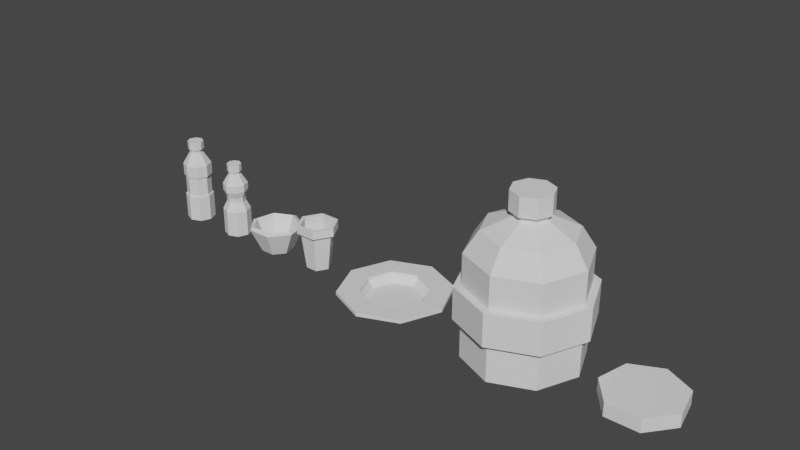 # Source: ocean_cleanup_assets.blend  (saved by Blender 3.5.10; exported with 4.5.12 LTS)
import bpy
from mathutils import Matrix  # noqa: F401  (used for matrix-valued properties, if any)

bpy.ops.wm.read_factory_settings(use_empty=True)
scene = bpy.context.scene
scene.name = 'Scene'

# ---- collections
col_collection = bpy.data.collections.new('Collection'); scene.collection.children.link(col_collection)

# ---- world
world_world = bpy.data.worlds.new('World'); scene.world = world_world
world_world.use_nodes = True; world_world.node_tree.nodes.clear()
_N = world_world.node_tree.nodes; _L = world_world.node_tree.links
n0 = _N.new('ShaderNodeOutputWorld'); n0.name = 'World Output'; n0.location = (300, 300)
n1 = _N.new('ShaderNodeBackground'); n1.name = 'Background'; n1.location = (10, 300)
n1.inputs[0].default_value = (0.05088, 0.05088, 0.05088, 1.0)
_L.new(n1.outputs[0], n0.inputs[0])
n0.is_active_output = True
world_world.color = (0.05088, 0.05088, 0.05088)
world_world.use_sun_shadow = False
world_world.sun_shadow_jitter_overblur = 0.0

# ---- meshes
me_circle = bpy.data.meshes.new('Circle')
me_circle.from_pydata([(1.007e-07, 1.26, -3.17), (-0.8911, 0.8911, -3.17), (-1.26, -8.662e-09, -3.17), (-0.8911, -0.8911, -3.17), (1.007e-07, -1.26, -3.17), (0.8911, -0.8911, -3.17), (1.26, -8.662e-09, -3.17), (0.8911, 0.8911, -3.17), (1.007e-07, 1.26, -0.8154), (-0.8911, 0.8911, -0.8154), (-1.26, -8.662e-09, -0.8154), (-0.8911, -0.8911, -0.8154), (1.007e-07, -1.26, -0.8154), (0.8911, -0.8911, -0.8154), (1.26, -8.662e-09, -0.8154), (0.8911, 0.8911, -0.8154), (-4.349e-08, 1.26, 1.076), (-0.8911, 0.8911, 1.076), (-1.26, -8.662e-09, 1.076), (-0.8911, -0.8911, 1.076), (-4.349e-08, -1.26, 1.076), (0.8911, -0.8911, 1.076), (1.26, -8.662e-09, 1.076), (0.8911, 0.8911, 1.076), (-1.013e-07, 1.26, 2.165), (-0.8911, 0.8911, 2.165), (-1.26, -8.662e-09, 2.165), (-0.8911, -0.8911, 2.165), (-1.013e-07, -1.26, 2.165), (0.8911, -0.8911, 2.165), (1.26, -8.662e-09, 2.165), (0.8911, 0.8911, 2.165), (-2.7e-08, 0.5656, 3.295), (-0.4, 0.4, 3.295), (-0.5656, -1.051e-08, 3.295), (-0.4, -0.4, 3.295), (-2.7e-08, -0.5656, 3.295), (0.4, -0.4, 3.295), (0.5656, -1.051e-08, 3.295), (0.4, 0.4, 3.295), (-0.802, 0.802, -0.8154), (9.811e-08, 1.134, -0.8154), (-1.134, -8.662e-09, -0.8154), (-0.802, -0.802, -0.8154), (9.811e-08, -1.134, -0.8154), (0.802, -0.802, -0.8154), (1.134, -8.662e-09, -0.8154), (0.802, 0.802, -0.8154), (-0.802, 0.802, 1.076), (-4.09e-08, 1.134, 1.076), (-1.134, -8.662e-09, 1.076), (-0.802, -0.802, 1.076), (-4.09e-08, -1.134, 1.076), (0.802, -0.802, 1.076), (1.134, -8.662e-09, 1.076), (0.802, 0.802, 1.076), (-0.4, 0.4, 3.583), (-2.7e-08, 0.5656, 3.583), (-0.5656, -1.051e-08, 3.583), (-0.4, -0.4, 3.583), (-2.7e-08, -0.5656, 3.583), (0.4, -0.4, 3.583), (0.5656, -1.051e-08, 3.583), (0.4, 0.4, 3.583), (-0.4, 0.4, 4.318), (2.635e-07, 0.5656, 4.318), (-0.5656, -1.051e-08, 4.318), (-0.4, -0.4, 4.318), (2.635e-07, -0.5656, 4.318), (0.4, -0.4, 4.318), (0.5656, -1.051e-08, 4.318), (0.4, 0.4, 4.318), (-0.5004, 0.5004, 3.583), (-3.867e-08, 0.7077, 3.583), (-0.7077, -1.051e-08, 3.583), (-0.5004, -0.5004, 3.583), (-3.867e-08, -0.7077, 3.583), (0.5004, -0.5004, 3.583), (0.7077, -1.051e-08, 3.583), (0.5004, 0.5004, 3.583), (-0.5004, 0.5004, 4.318), (2.751e-07, 0.7077, 4.318), (-0.7077, -1.051e-08, 4.318), (-0.5004, -0.5004, 4.318), (2.751e-07, -0.7077, 4.318), (0.5004, -0.5004, 4.318), (0.7077, -1.051e-08, 4.318), (0.5004, 0.5004, 4.318)], [], [(1, 0, 7, 6, 5, 4, 3, 2), (17, 16, 49, 48), (0, 1, 9, 8), (7, 0, 8, 15), (5, 6, 14, 13), (3, 4, 12, 11), (1, 2, 10, 9), (6, 7, 15, 14), (4, 5, 13, 12), (2, 3, 11, 10), (23, 16, 24, 31), (9, 10, 42, 40), (16, 23, 55, 49), (8, 9, 40, 41), (23, 22, 54, 55), (15, 8, 41, 47), (22, 21, 53, 54), (14, 15, 47, 46), (31, 24, 32, 39), (21, 22, 30, 29), (19, 20, 28, 27), (17, 18, 26, 25), (22, 23, 31, 30), (20, 21, 29, 28), (18, 19, 27, 26), (16, 17, 25, 24), (37, 38, 62, 61), (29, 30, 38, 37), (27, 28, 36, 35), (25, 26, 34, 33), (30, 31, 39, 38), (28, 29, 37, 36), (26, 27, 35, 34), (24, 25, 33, 32), (43, 44, 52, 51), (40, 42, 50, 48), (46, 47, 55, 54), (44, 45, 53, 52), (42, 43, 51, 50), (41, 40, 48, 49), (47, 41, 49, 55), (45, 46, 54, 53), (10, 11, 43, 42), (18, 17, 48, 50), (11, 12, 44, 43), (19, 18, 50, 51), (12, 13, 45, 44), (20, 19, 51, 52), (13, 14, 46, 45), (21, 20, 52, 53), (60, 61, 77, 76), (35, 36, 60, 59), (33, 34, 58, 56), (38, 39, 63, 62), (36, 37, 61, 60), (34, 35, 59, 58), (32, 33, 56, 57), (39, 32, 57, 63), (64, 66, 67, 68, 69, 70, 71, 65), (67, 66, 82, 83), (59, 60, 76, 75), (66, 64, 80, 82), (58, 59, 75, 74), (64, 65, 81, 80), (56, 58, 74, 72), (65, 71, 87, 81), (72, 74, 82, 80), (78, 79, 87, 86), (76, 77, 85, 84), (74, 75, 83, 82), (73, 72, 80, 81), (79, 73, 81, 87), (77, 78, 86, 85), (75, 76, 84, 83), (68, 67, 83, 84), (61, 62, 78, 77), (69, 68, 84, 85), (62, 63, 79, 78), (70, 69, 85, 86), (63, 57, 73, 79), (71, 70, 86, 87), (57, 56, 72, 73)])
_uv = me_circle.uv_layers.new(name='UVMap')
_uv.uv.foreach_set('vector', [0.0, 0.0, 0.0, 0.0, 0.0, 0.0, 0.0, 0.0, 0.0, 0.0, 0.0, 0.0, 0.0, 0.0, 0.0, 0.0, 0.0, 0.0, 0.0, 0.0, 0.0, 0.0, 0.0, 0.0, 0.0, 0.0, 0.0, 0.0, 0.0, 0.0, 0.0, 0.0, 0.0, 0.0, 0.0, 0.0, 0.0, 0.0, 0.0, 0.0, 0.0, 0.0, 0.0, 0.0, 0.0, 0.0, 0.0, 0.0, 0.0, 0.0, 0.0, 0.0, 0.0, 0.0, 0.0, 0.0, 0.0, 0.0, 0.0, 0.0, 0.0, 0.0, 0.0, 0.0, 0.0, 0.0, 0.0, 0.0, 0.0, 0.0, 0.0, 0.0, 0.0, 0.0, 0.0, 0.0, 0.0, 0.0, 0.0, 0.0, 0.0, 0.0, 0.0, 0.0, 0.0, 0.0, 0.0, 0.0, 0.0, 0.0, 0.0, 0.0, 0.0, 0.0, 0.0, 0.0, 0.0, 0.0, 0.0, 0.0, 0.0, 0.0, 0.0, 0.0, 0.0, 0.0, 0.0, 0.0, 0.0, 0.0, 0.0, 0.0, 0.0, 0.0, 0.0, 0.0, 0.0, 0.0, 0.0, 0.0, 0.0, 0.0, 0.0, 0.0, 0.0, 0.0, 0.0, 0.0, 0.0, 0.0, 0.0, 0.0, 0.0, 0.0, 0.0, 0.0, 0.0, 0.0, 0.0, 0.0, 0.0, 0.0, 0.0, 0.0, 0.0, 0.0, 0.0, 0.0, 0.0, 0.0, 0.0, 0.0, 0.0, 0.0, 0.0, 0.0, 0.0, 0.0, 0.0, 0.0, 0.0, 0.0, 0.0, 0.0, 0.0, 0.0, 0.0, 0.0, 0.0, 0.0, 0.0, 0.0, 0.0, 0.0, 0.0, 0.0, 0.0, 0.0, 0.0, 0.0, 0.0, 0.0, 0.0, 0.0, 0.0, 0.0, 0.0, 0.0, 0.0, 0.0, 0.0, 0.0, 0.0, 0.0, 0.0, 0.0, 0.0, 0.0, 0.0, 0.0, 0.0, 0.0, 0.0, 0.0, 0.0, 0.0, 0.0, 0.0, 0.0, 0.0, 0.0, 0.0, 0.0, 0.0, 0.0, 0.0, 0.0, 0.0, 0.0, 0.0, 0.0, 0.0, 0.0, 0.0, 0.0, 0.0, 0.0, 0.0, 0.0, 0.0, 0.0, 0.0, 0.0, 0.0, 0.0, 0.0, 0.0, 0.0, 0.0, 0.0, 0.0, 0.0, 0.0, 0.0, 0.0, 0.0, 0.0, 0.0, 0.0, 0.0, 0.0, 0.0, 0.0, 0.0, 0.0, 0.0, 0.0, 0.0, 0.0, 0.0, 0.0, 0.0, 0.0, 0.0, 0.0, 0.0, 0.0, 0.0, 0.0, 0.0, 0.0, 0.0, 0.0, 0.0, 0.0, 0.0, 0.0, 0.0, 0.0, 0.0, 0.0, 0.0, 0.0, 0.0, 0.0, 0.0, 0.0, 0.0, 0.0, 0.0, 0.0, 0.0, 0.0, 0.0, 0.0, 0.0, 0.0, 0.0, 0.0, 0.0, 0.0, 0.0, 0.0, 0.0, 0.0, 0.0, 0.0, 0.0, 0.0, 0.0, 0.0, 0.0, 0.0, 0.0, 0.0, 0.0, 0.0, 0.0, 0.0, 0.0, 0.0, 0.0, 0.0, 0.0, 0.0, 0.0, 0.0, 0.0, 0.0, 0.0, 0.0, 0.0, 0.0, 0.0, 0.0, 0.0, 0.0, 0.0, 0.0, 0.0, 0.0, 0.0, 0.0, 0.0, 0.0, 0.0, 0.0, 0.0, 0.0, 0.0, 0.0, 0.0, 0.0, 0.0, 0.0, 0.0, 0.0, 0.0, 0.0, 0.0, 0.0, 0.0, 0.0, 0.0, 0.0, 0.0, 0.0, 0.0, 0.0, 0.0, 0.0, 0.0, 0.0, 0.0, 0.0, 0.0, 0.0, 0.0, 0.0, 0.0, 0.0, 0.0, 0.0, 0.0, 0.0, 0.0, 0.0, 0.0, 0.0, 0.0, 0.0, 0.0, 0.0, 0.0, 0.0, 0.0, 0.0, 0.0, 0.0, 0.0, 0.0, 0.0, 0.0, 0.0, 0.0, 0.0, 0.0, 0.0, 0.0, 0.0, 0.0, 0.0, 0.0, 0.0, 0.0, 0.0, 0.0, 0.0, 0.0, 0.0, 0.0, 0.0, 0.0, 0.0, 0.0, 0.0, 0.0, 0.0, 0.0, 0.0, 0.0, 0.0, 0.0, 0.0, 0.0, 0.0, 0.0, 0.0, 0.0, 0.0, 0.0, 0.0, 0.0, 0.0, 0.0, 0.0, 0.0, 0.0, 0.0, 0.0, 0.0, 0.0, 0.0, 0.0, 0.0, 0.0, 0.0, 0.0, 0.0, 0.0, 0.0, 0.0, 0.0, 0.0, 0.0, 0.0, 0.0, 0.0, 0.0, 0.0, 0.0, 0.0, 0.0, 0.0, 0.0, 0.0, 0.0, 0.0, 0.0, 0.0, 0.0, 0.0, 0.0, 0.0, 0.0, 0.0, 0.0, 0.0, 0.0, 0.0, 0.0, 0.0, 0.0, 0.0, 0.0, 0.0, 0.0, 0.0, 0.0, 0.0, 0.0, 0.0, 0.0, 0.0, 0.0, 0.0, 0.0, 0.0, 0.0, 0.0, 0.0, 0.0, 0.0, 0.0, 0.0, 0.0, 0.0, 0.0, 0.0, 0.0, 0.0, 0.0, 0.0, 0.0, 0.0, 0.0, 0.0, 0.0, 0.0, 0.0, 0.0, 0.0, 0.0, 0.0, 0.0, 0.0, 0.0, 0.0, 0.0, 0.0, 0.0, 0.0, 0.0, 0.0, 0.0, 0.0, 0.0, 0.0, 0.0, 0.0, 0.0, 0.0, 0.0, 0.0, 0.0, 0.0, 0.0, 0.0, 0.0, 0.0, 0.0, 0.0, 0.0, 0.0, 0.0, 0.0, 0.0, 0.0, 0.0, 0.0, 0.0, 0.0, 0.0, 0.0, 0.0, 0.0, 0.0, 0.0, 0.0, 0.0, 0.0, 0.0, 0.0, 0.0, 0.0, 0.0, 0.0, 0.0, 0.0, 0.0, 0.0, 0.0, 0.0, 0.0, 0.0, 0.0, 0.0, 0.0, 0.0, 0.0, 0.0, 0.0, 0.0, 0.0, 0.0, 0.0, 0.0, 0.0, 0.0, 0.0, 0.0, 0.0, 0.0, 0.0, 0.0, 0.0, 0.0, 0.0, 0.0, 0.0, 0.0, 0.0, 0.0, 0.0, 0.0, 0.0, 0.0, 0.0, 0.0, 0.0, 0.0, 0.0, 0.0, 0.0, 0.0, 0.0, 0.0, 0.0, 0.0, 0.0, 0.0, 0.0, 0.0, 0.0, 0.0, 0.0, 0.0, 0.0, 0.0, 0.0, 0.0, 0.0, 0.0, 0.0, 0.0, 0.0, 0.0, 0.0, 0.0, 0.0, 0.0, 0.0, 0.0, 0.0, 0.0, 0.0, 0.0, 0.0, 0.0, 0.0, 0.0, 0.0])
me_circle.update()
me_circle_001 = bpy.data.meshes.new('Circle.001')
me_circle_001.from_pydata([(2.483e-08, 1.0, -3.531), (-0.7071, 0.7071, -3.531), (-1.0, -6.323e-11, -3.531), (-0.7071, -0.7071, -3.531), (2.483e-08, -1.0, -3.531), (0.7071, -0.7071, -3.531), (1.0, -6.323e-11, -3.531), (0.7071, 0.7071, -3.531), (-0.7071, 0.7071, -0.3969), (2.483e-08, 1.0, -0.3969), (-1.0, -6.323e-11, -0.3969), (-0.7071, -0.7071, -0.3969), (2.483e-08, -1.0, -0.3969), (0.7071, -0.7071, -0.3969), (1.0, -6.323e-11, -0.3969), (0.7071, 0.7071, -0.3969), (-0.4828, 0.4828, 0.5954), (2.231e-08, 0.6827, 0.5954), (-0.6827, -2.984e-09, 0.5954), (-0.4828, -0.4828, 0.5954), (2.231e-08, -0.6827, 0.5954), (0.4828, -0.4828, 0.5954), (0.6827, -2.984e-09, 0.5954), (0.4828, 0.4828, 0.5954), (-0.4828, 0.4828, 1.186), (-2.867e-08, 0.6827, 1.186), (-0.6827, -2.984e-09, 1.186), (-0.4828, -0.4828, 1.186), (-2.867e-08, -0.6827, 1.186), (0.4828, -0.4828, 1.186), (0.6827, -2.984e-09, 1.186), (0.4828, 0.4828, 1.186), (-0.6348, 0.6348, 2.037), (-1.172e-08, 0.8977, 2.037), (-0.8977, -3.904e-09, 2.037), (-0.6348, -0.6348, 2.037), (-1.172e-08, -0.8977, 2.037), (0.6348, -0.6348, 2.037), (0.8977, -3.904e-09, 2.037), (0.6348, 0.6348, 2.037), (-0.6348, 0.6348, 2.879), (-1.172e-08, 0.8977, 2.879), (-0.8977, -3.904e-09, 2.879), (-0.6348, -0.6348, 2.879), (-1.172e-08, -0.8977, 2.879), (0.6348, -0.6348, 2.879), (0.8977, -3.904e-09, 2.879), (0.6348, 0.6348, 2.879), (-0.3079, 0.3079, 4.092), (-1.48e-07, 0.4354, 4.092), (-0.4354, -5.14e-09, 4.092), (-0.3079, -0.3079, 4.092), (-1.48e-07, -0.4354, 4.092), (0.3079, -0.3079, 4.092), (0.4354, -5.14e-09, 4.092), (0.3079, 0.3079, 4.092), (-0.3079, 0.3079, 4.437), (-1.626e-07, 0.4354, 4.437), (-0.4354, -5.14e-09, 4.437), (-0.3079, -0.3079, 4.437), (-1.626e-07, -0.4354, 4.437), (0.3079, -0.3079, 4.437), (0.4354, -5.14e-09, 4.437), (0.3079, 0.3079, 4.437), (-0.3079, 0.3079, 5.327), (-3.136e-07, 0.4354, 5.327), (-0.4354, -5.14e-09, 5.327), (-0.3079, -0.3079, 5.327), (-3.136e-07, -0.4354, 5.327), (0.3079, -0.3079, 5.327), (0.4354, -5.14e-09, 5.327), (0.3079, 0.3079, 5.327), (-0.3681, 0.3681, 4.437), (-1.574e-07, 0.5206, 4.437), (-0.5206, -5.14e-09, 4.437), (-0.3681, -0.3681, 4.437), (-1.574e-07, -0.5206, 4.437), (0.3681, -0.3681, 4.437), (0.5206, -5.14e-09, 4.437), (0.3681, 0.3681, 4.437), (-0.3681, 0.3681, 5.327), (-3.188e-07, 0.5206, 5.327), (-0.5206, -5.14e-09, 5.327), (-0.3681, -0.3681, 5.327), (-3.188e-07, -0.5206, 5.327), (0.3681, -0.3681, 5.327), (0.5206, -5.14e-09, 5.327), (0.3681, 0.3681, 5.327)], [], [(1, 0, 7, 6, 5, 4, 3, 2), (13, 14, 22, 21), (2, 3, 11, 10), (0, 1, 8, 9), (7, 0, 9, 15), (5, 6, 14, 13), (3, 4, 12, 11), (1, 2, 10, 8), (6, 7, 15, 14), (4, 5, 13, 12), (17, 16, 24, 25), (11, 12, 20, 19), (8, 10, 18, 16), (14, 15, 23, 22), (12, 13, 21, 20), (10, 11, 19, 18), (9, 8, 16, 17), (15, 9, 17, 23), (30, 31, 39, 38), (23, 17, 25, 31), (21, 22, 30, 29), (19, 20, 28, 27), (16, 18, 26, 24), (22, 23, 31, 30), (20, 21, 29, 28), (18, 19, 27, 26), (32, 34, 42, 40), (28, 29, 37, 36), (26, 27, 35, 34), (25, 24, 32, 33), (31, 25, 33, 39), (29, 30, 38, 37), (27, 28, 36, 35), (24, 26, 34, 32), (47, 41, 49, 55), (38, 39, 47, 46), (36, 37, 45, 44), (34, 35, 43, 42), (33, 32, 40, 41), (39, 33, 41, 47), (37, 38, 46, 45), (35, 36, 44, 43), (54, 55, 63, 62), (45, 46, 54, 53), (43, 44, 52, 51), (40, 42, 50, 48), (46, 47, 55, 54), (44, 45, 53, 52), (42, 43, 51, 50), (41, 40, 48, 49), (60, 61, 77, 76), (52, 53, 61, 60), (50, 51, 59, 58), (49, 48, 56, 57), (55, 49, 57, 63), (53, 54, 62, 61), (51, 52, 60, 59), (48, 50, 58, 56), (64, 66, 67, 68, 69, 70, 71, 65), (67, 66, 82, 83), (59, 60, 76, 75), (66, 64, 80, 82), (58, 59, 75, 74), (64, 65, 81, 80), (56, 58, 74, 72), (65, 71, 87, 81), (72, 74, 82, 80), (78, 79, 87, 86), (76, 77, 85, 84), (74, 75, 83, 82), (73, 72, 80, 81), (79, 73, 81, 87), (77, 78, 86, 85), (75, 76, 84, 83), (68, 67, 83, 84), (61, 62, 78, 77), (69, 68, 84, 85), (62, 63, 79, 78), (70, 69, 85, 86), (63, 57, 73, 79), (71, 70, 86, 87), (57, 56, 72, 73)])
_uv = me_circle_001.uv_layers.new(name='UVMap')
_uv.uv.foreach_set('vector', [0.0, 0.0, 0.0, 0.0, 0.0, 0.0, 0.0, 0.0, 0.0, 0.0, 0.0, 0.0, 0.0, 0.0, 0.0, 0.0, 0.0, 0.0, 0.0, 0.0, 0.0, 0.0, 0.0, 0.0, 0.0, 0.0, 0.0, 0.0, 0.0, 0.0, 0.0, 0.0, 0.0, 0.0, 0.0, 0.0, 0.0, 0.0, 0.0, 0.0, 0.0, 0.0, 0.0, 0.0, 0.0, 0.0, 0.0, 0.0, 0.0, 0.0, 0.0, 0.0, 0.0, 0.0, 0.0, 0.0, 0.0, 0.0, 0.0, 0.0, 0.0, 0.0, 0.0, 0.0, 0.0, 0.0, 0.0, 0.0, 0.0, 0.0, 0.0, 0.0, 0.0, 0.0, 0.0, 0.0, 0.0, 0.0, 0.0, 0.0, 0.0, 0.0, 0.0, 0.0, 0.0, 0.0, 0.0, 0.0, 0.0, 0.0, 0.0, 0.0, 0.0, 0.0, 0.0, 0.0, 0.0, 0.0, 0.0, 0.0, 0.0, 0.0, 0.0, 0.0, 0.0, 0.0, 0.0, 0.0, 0.0, 0.0, 0.0, 0.0, 0.0, 0.0, 0.0, 0.0, 0.0, 0.0, 0.0, 0.0, 0.0, 0.0, 0.0, 0.0, 0.0, 0.0, 0.0, 0.0, 0.0, 0.0, 0.0, 0.0, 0.0, 0.0, 0.0, 0.0, 0.0, 0.0, 0.0, 0.0, 0.0, 0.0, 0.0, 0.0, 0.0, 0.0, 0.0, 0.0, 0.0, 0.0, 0.0, 0.0, 0.0, 0.0, 0.0, 0.0, 0.0, 0.0, 0.0, 0.0, 0.0, 0.0, 0.0, 0.0, 0.0, 0.0, 0.0, 0.0, 0.0, 0.0, 0.0, 0.0, 0.0, 0.0, 0.0, 0.0, 0.0, 0.0, 0.0, 0.0, 0.0, 0.0, 0.0, 0.0, 0.0, 0.0, 0.0, 0.0, 0.0, 0.0, 0.0, 0.0, 0.0, 0.0, 0.0, 0.0, 0.0, 0.0, 0.0, 0.0, 0.0, 0.0, 0.0, 0.0, 0.0, 0.0, 0.0, 0.0, 0.0, 0.0, 0.0, 0.0, 0.0, 0.0, 0.0, 0.0, 0.0, 0.0, 0.0, 0.0, 0.0, 0.0, 0.0, 0.0, 0.0, 0.0, 0.0, 0.0, 0.0, 0.0, 0.0, 0.0, 0.0, 0.0, 0.0, 0.0, 0.0, 0.0, 0.0, 0.0, 0.0, 0.0, 0.0, 0.0, 0.0, 0.0, 0.0, 0.0, 0.0, 0.0, 0.0, 0.0, 0.0, 0.0, 0.0, 0.0, 0.0, 0.0, 0.0, 0.0, 0.0, 0.0, 0.0, 0.0, 0.0, 0.0, 0.0, 0.0, 0.0, 0.0, 0.0, 0.0, 0.0, 0.0, 0.0, 0.0, 0.0, 0.0, 0.0, 0.0, 0.0, 0.0, 0.0, 0.0, 0.0, 0.0, 0.0, 0.0, 0.0, 0.0, 0.0, 0.0, 0.0, 0.0, 0.0, 0.0, 0.0, 0.0, 0.0, 0.0, 0.0, 0.0, 0.0, 0.0, 0.0, 0.0, 0.0, 0.0, 0.0, 0.0, 0.0, 0.0, 0.0, 0.0, 0.0, 0.0, 0.0, 0.0, 0.0, 0.0, 0.0, 0.0, 0.0, 0.0, 0.0, 0.0, 0.0, 0.0, 0.0, 0.0, 0.0, 0.0, 0.0, 0.0, 0.0, 0.0, 0.0, 0.0, 0.0, 0.0, 0.0, 0.0, 0.0, 0.0, 0.0, 0.0, 0.0, 0.0, 0.0, 0.0, 0.0, 0.0, 0.0, 0.0, 0.0, 0.0, 0.0, 0.0, 0.0, 0.0, 0.0, 0.0, 0.0, 0.0, 0.0, 0.0, 0.0, 0.0, 0.0, 0.0, 0.0, 0.0, 0.0, 0.0, 0.0, 0.0, 0.0, 0.0, 0.0, 0.0, 0.0, 0.0, 0.0, 0.0, 0.0, 0.0, 0.0, 0.0, 0.0, 0.0, 0.0, 0.0, 0.0, 0.0, 0.0, 0.0, 0.0, 0.0, 0.0, 0.0, 0.0, 0.0, 0.0, 0.0, 0.0, 0.0, 0.0, 0.0, 0.0, 0.0, 0.0, 0.0, 0.0, 0.0, 0.0, 0.0, 0.0, 0.0, 0.0, 0.0, 0.0, 0.0, 0.0, 0.0, 0.0, 0.0, 0.0, 0.0, 0.0, 0.0, 0.0, 0.0, 0.0, 0.0, 0.0, 0.0, 0.0, 0.0, 0.0, 0.0, 0.0, 0.0, 0.0, 0.0, 0.0, 0.0, 0.0, 0.0, 0.0, 0.0, 0.0, 0.0, 0.0, 0.0, 0.0, 0.0, 0.0, 0.0, 0.0, 0.0, 0.0, 0.0, 0.0, 0.0, 0.0, 0.0, 0.0, 0.0, 0.0, 0.0, 0.0, 0.0, 0.0, 0.0, 0.0, 0.0, 0.0, 0.0, 0.0, 0.0, 0.0, 0.0, 0.0, 0.0, 0.0, 0.0, 0.0, 0.0, 0.0, 0.0, 0.0, 0.0, 0.0, 0.0, 0.0, 0.0, 0.0, 0.0, 0.0, 0.0, 0.0, 0.0, 0.0, 0.0, 0.0, 0.0, 0.0, 0.0, 0.0, 0.0, 0.0, 0.0, 0.0, 0.0, 0.0, 0.0, 0.0, 0.0, 0.0, 0.0, 0.0, 0.0, 0.0, 0.0, 0.0, 0.0, 0.0, 0.0, 0.0, 0.0, 0.0, 0.0, 0.0, 0.0, 0.0, 0.0, 0.0, 0.0, 0.0, 0.0, 0.0, 0.0, 0.0, 0.0, 0.0, 0.0, 0.0, 0.0, 0.0, 0.0, 0.0, 0.0, 0.0, 0.0, 0.0, 0.0, 0.0, 0.0, 0.0, 0.0, 0.0, 0.0, 0.0, 0.0, 0.0, 0.0, 0.0, 0.0, 0.0, 0.0, 0.0, 0.0, 0.0, 0.0, 0.0, 0.0, 0.0, 0.0, 0.0, 0.0, 0.0, 0.0, 0.0, 0.0, 0.0, 0.0, 0.0, 0.0, 0.0, 0.0, 0.0, 0.0, 0.0, 0.0, 0.0, 0.0, 0.0, 0.0, 0.0, 0.0, 0.0, 0.0, 0.0, 0.0, 0.0, 0.0, 0.0, 0.0, 0.0, 0.0, 0.0, 0.0, 0.0, 0.0, 0.0, 0.0, 0.0, 0.0, 0.0, 0.0, 0.0, 0.0, 0.0, 0.0, 0.0, 0.0, 0.0, 0.0, 0.0, 0.0, 0.0, 0.0, 0.0, 0.0, 0.0, 0.0, 0.0, 0.0, 0.0, 0.0, 0.0, 0.0, 0.0, 0.0, 0.0, 0.0, 0.0, 0.0, 0.0, 0.0, 0.0, 0.0, 0.0, 0.0, 0.0, 0.0, 0.0, 0.0, 0.0, 0.0, 0.0, 0.0, 0.0, 0.0, 0.0, 0.0, 0.0, 0.0, 0.0, 0.0, 0.0, 0.0])
me_circle_001.update()
me_circle_002 = bpy.data.meshes.new('Circle.002')
me_circle_002.from_pydata([(-3.36e-08, 1.396, -1.173), (-1.091, 0.8701, -1.173), (-1.361, -0.3105, -1.173), (-0.6055, -1.257, -1.173), (0.6055, -1.257, -1.173), (1.361, -0.3105, -1.173), (1.091, 0.8701, -1.173), (-1.879, 1.499, 1.046), (-4.218e-08, 2.404, 1.046), (-2.344, -0.5349, 1.046), (-1.043, -2.166, 1.046), (1.043, -2.166, 1.046), (2.344, -0.5349, 1.046), (1.879, 1.499, 1.046), (-3.36e-08, 1.083, -0.7903), (-0.8464, 0.675, -0.7903), (-1.055, -0.2409, -0.7903), (-0.4697, -0.9754, -0.7903), (0.4697, -0.9754, -0.7903), (1.055, -0.2409, -0.7903), (0.8464, 0.675, -0.7903), (-1.569, 1.251, 1.227), (-4.218e-08, 2.006, 1.227), (-1.956, -0.4464, 1.227), (-0.8705, -1.808, 1.227), (0.8705, -1.808, 1.227), (1.956, -0.4464, 1.227), (1.569, 1.251, 1.227)], [], [(1, 0, 6, 5, 4, 3, 2), (6, 0, 8, 13), (4, 5, 12, 11), (2, 3, 10, 9), (0, 1, 7, 8), (5, 6, 13, 12), (3, 4, 11, 10), (1, 2, 9, 7), (15, 16, 17, 18, 19, 20, 14), (20, 27, 22, 14), (18, 25, 26, 19), (16, 23, 24, 17), (14, 22, 21, 15), (19, 26, 27, 20), (17, 24, 25, 18), (15, 21, 23, 16), (8, 7, 21, 22), (7, 9, 23, 21), (9, 10, 24, 23), (10, 11, 25, 24), (11, 12, 26, 25), (12, 13, 27, 26), (13, 8, 22, 27)])
_uv = me_circle_002.uv_layers.new(name='UVMap')
_uv.uv.foreach_set('vector', [0.0, 0.0, 0.0, 0.0, 0.0, 0.0, 0.0, 0.0, 0.0, 0.0, 0.0, 0.0, 0.0, 0.0, 0.0, 0.0, 0.0, 0.0, 0.0, 0.0, 0.0, 0.0, 0.0, 0.0, 0.0, 0.0, 0.0, 0.0, 0.0, 0.0, 0.0, 0.0, 0.0, 0.0, 0.0, 0.0, 0.0, 0.0, 0.0, 0.0, 0.0, 0.0, 0.0, 0.0, 0.0, 0.0, 0.0, 0.0, 0.0, 0.0, 0.0, 0.0, 0.0, 0.0, 0.0, 0.0, 0.0, 0.0, 0.0, 0.0, 0.0, 0.0, 0.0, 0.0, 0.0, 0.0, 0.0, 0.0, 0.0, 0.0, 0.0, 0.0, 0.0, 0.0, 0.0, 0.0, 0.0, 0.0, 0.0, 0.0, 0.0, 0.0, 0.0, 0.0, 0.0, 0.0, 0.0, 0.0, 0.0, 0.0, 0.0, 0.0, 0.0, 0.0, 0.0, 0.0, 0.0, 0.0, 0.0, 0.0, 0.0, 0.0, 0.0, 0.0, 0.0, 0.0, 0.0, 0.0, 0.0, 0.0, 0.0, 0.0, 0.0, 0.0, 0.0, 0.0, 0.0, 0.0, 0.0, 0.0, 0.0, 0.0, 0.0, 0.0, 0.0, 0.0, 0.0, 0.0, 0.0, 0.0, 0.0, 0.0, 0.0, 0.0, 0.0, 0.0, 0.0, 0.0, 0.0, 0.0, 0.0, 0.0, 0.0, 0.0, 0.0, 0.0, 0.0, 0.0, 0.0, 0.0, 0.0, 0.0, 0.0, 0.0, 0.0, 0.0, 0.0, 0.0, 0.0, 0.0, 0.0, 0.0, 0.0, 0.0, 0.0, 0.0, 0.0, 0.0, 0.0, 0.0, 0.0, 0.0, 0.0, 0.0, 0.0, 0.0, 0.0, 0.0, 0.0, 0.0, 0.0, 0.0, 0.0, 0.0, 0.0, 0.0, 0.0, 0.0, 0.0, 0.0, 0.0, 0.0, 0.0, 0.0, 0.0, 0.0])
me_circle_002.update()
me_circle_003 = bpy.data.meshes.new('Circle.003')
me_circle_003.from_pydata([(-1.0, -4.371e-08, 0.0), (-0.5, -0.866, 0.0), (0.5, -0.866, 0.0), (1.0, 4.371e-08, 0.0), (0.5, 0.866, 0.0), (-0.5, 0.866, 0.0), (-0.6856, -1.187, 2.709), (-1.371, -5.993e-08, 2.709), (0.6856, -1.187, 2.709), (1.371, 5.993e-08, 2.709), (0.6856, 1.187, 2.709), (-0.6856, 1.187, 2.709), (-0.6856, -1.187, 3.301), (-1.371, -5.993e-08, 3.301), (0.6856, -1.187, 3.301), (1.371, 5.993e-08, 3.301), (0.6856, 1.187, 3.301), (-0.6856, 1.187, 3.301), (-0.8298, -1.437, 2.709), (-1.66, -9.153e-08, 2.709), (0.8298, -1.437, 2.709), (1.66, 9.153e-08, 2.709), (0.8298, 1.437, 2.709), (-0.8298, 1.437, 2.709), (-0.8298, -1.437, 3.301), (-1.66, -9.153e-08, 3.301), (0.8298, -1.437, 3.301), (1.66, 9.153e-08, 3.301), (0.8298, 1.437, 3.301), (-0.8298, 1.437, 3.301)], [], [(1, 0, 5, 4, 3, 2), (12, 13, 25, 24), (0, 1, 6, 7), (5, 0, 7, 11), (3, 4, 10, 9), (1, 2, 8, 6), (4, 5, 11, 10), (2, 3, 9, 8), (13, 12, 6, 7), (11, 7, 19, 23), (16, 15, 27, 28), (6, 8, 20, 18), (10, 11, 23, 22), (15, 14, 26, 27), (23, 19, 25, 29), (21, 22, 28, 27), (18, 20, 26, 24), (22, 23, 29, 28), (20, 21, 27, 26), (19, 18, 24, 25), (8, 9, 21, 20), (17, 16, 28, 29), (14, 12, 24, 26), (9, 10, 22, 21), (13, 17, 29, 25), (7, 6, 18, 19), (12, 14, 8, 6), (14, 15, 9, 8), (15, 16, 10, 9), (16, 17, 11, 10), (17, 13, 7, 11)])
_uv = me_circle_003.uv_layers.new(name='UVMap')
_uv.uv.foreach_set('vector', [0.0, 0.0, 0.0, 0.0, 0.0, 0.0, 0.0, 0.0, 0.0, 0.0, 0.0, 0.0, 0.0, 0.0, 0.0, 0.0, 0.0, 0.0, 0.0, 0.0, 0.0, 0.0, 0.0, 0.0, 0.0, 0.0, 0.0, 0.0, 0.0, 0.0, 0.0, 0.0, 0.0, 0.0, 0.0, 0.0, 0.0, 0.0, 0.0, 0.0, 0.0, 0.0, 0.0, 0.0, 0.0, 0.0, 0.0, 0.0, 0.0, 0.0, 0.0, 0.0, 0.0, 0.0, 0.0, 0.0, 0.0, 0.0, 0.0, 0.0, 0.0, 0.0, 0.0, 0.0, 0.0, 0.0, 0.0, 0.0, 0.0, 0.0, 0.0, 0.0, 0.0, 0.0, 0.0, 0.0, 0.0, 0.0, 0.0, 0.0, 0.0, 0.0, 0.0, 0.0, 0.0, 0.0, 0.0, 0.0, 0.0, 0.0, 0.0, 0.0, 0.0, 0.0, 0.0, 0.0, 0.0, 0.0, 0.0, 0.0, 0.0, 0.0, 0.0, 0.0, 0.0, 0.0, 0.0, 0.0, 0.0, 0.0, 0.0, 0.0, 0.0, 0.0, 0.0, 0.0, 0.0, 0.0, 0.0, 0.0, 0.0, 0.0, 0.0, 0.0, 0.0, 0.0, 0.0, 0.0, 0.0, 0.0, 0.0, 0.0, 0.0, 0.0, 0.0, 0.0, 0.0, 0.0, 0.0, 0.0, 0.0, 0.0, 0.0, 0.0, 0.0, 0.0, 0.0, 0.0, 0.0, 0.0, 0.0, 0.0, 0.0, 0.0, 0.0, 0.0, 0.0, 0.0, 0.0, 0.0, 0.0, 0.0, 0.0, 0.0, 0.0, 0.0, 0.0, 0.0, 0.0, 0.0, 0.0, 0.0, 0.0, 0.0, 0.0, 0.0, 0.0, 0.0, 0.0, 0.0, 0.0, 0.0, 0.0, 0.0, 0.0, 0.0, 0.0, 0.0, 0.0, 0.0, 0.0, 0.0, 0.0, 0.0, 0.0, 0.0, 0.0, 0.0, 0.0, 0.0, 0.0, 0.0, 0.0, 0.0, 0.0, 0.0, 0.0, 0.0, 0.0, 0.0, 0.0, 0.0, 0.0, 0.0, 0.0, 0.0, 0.0, 0.0, 0.0, 0.0, 0.0, 0.0, 0.0, 0.0, 0.0, 0.0, 0.0, 0.0, 0.0, 0.0, 0.0, 0.0, 0.0, 0.0, 0.0, 0.0, 0.0, 0.0, 0.0, 0.0, 0.0, 0.0, 0.0, 0.0, 0.0, 0.0, 0.0, 0.0, 0.0, 0.0, 0.0, 0.0])
me_circle_003.update()
me_circle_004 = bpy.data.meshes.new('Circle.004')
me_circle_004.from_pydata([(1.649e-08, 3.213, 0.0), (-2.272, 2.272, 0.0), (-3.213, 0.0, 0.0), (-2.272, -2.272, 0.0), (1.649e-08, -3.213, 0.0), (2.272, -2.272, 0.0), (3.213, 0.0, 0.0), (2.272, 2.272, 0.0), (-2.717, 2.717, 0.7077), (1.388e-08, 3.842, 0.7077), (-3.842, 5.833e-09, 0.7077), (-2.717, -2.717, 0.7077), (1.388e-08, -3.842, 0.7077), (2.717, -2.717, 0.7077), (3.842, 5.833e-09, 0.7077), (2.717, 2.717, 0.7077), (-2.717, 2.717, 1.102), (1.388e-08, 3.842, 1.102), (-3.842, 5.833e-09, 1.102), (-2.717, -2.717, 1.102), (1.388e-08, -3.842, 1.102), (2.717, -2.717, 1.102), (3.842, 5.833e-09, 1.102), (2.717, 2.717, 1.102), (-4.54, 4.54, 0.7077), (1.388e-08, 6.42, 0.7077), (-6.42, 5.833e-09, 0.7077), (-4.54, -4.54, 0.7077), (1.388e-08, -6.42, 0.7077), (4.54, -4.54, 0.7077), (6.42, 5.833e-09, 0.7077), (4.54, 4.54, 0.7077), (-4.54, 4.54, 1.102), (1.388e-08, 6.42, 1.102), (-6.42, 5.833e-09, 1.102), (-4.54, -4.54, 1.102), (1.388e-08, -6.42, 1.102), (4.54, -4.54, 1.102), (6.42, 5.833e-09, 1.102), (4.54, 4.54, 1.102)], [], [(1, 0, 7, 6, 5, 4, 3, 2), (10, 11, 27, 26), (7, 0, 9, 15), (5, 6, 14, 13), (3, 4, 12, 11), (1, 2, 10, 8), (6, 7, 15, 14), (4, 5, 13, 12), (2, 3, 11, 10), (0, 1, 8, 9), (24, 26, 34, 32), (16, 17, 33, 32), (8, 10, 26, 24), (17, 23, 39, 33), (9, 8, 24, 25), (23, 22, 38, 39), (15, 9, 25, 31), (22, 21, 37, 38), (30, 31, 39, 38), (28, 29, 37, 36), (26, 27, 35, 34), (25, 24, 32, 33), (31, 25, 33, 39), (29, 30, 38, 37), (27, 28, 36, 35), (18, 16, 32, 34), (11, 12, 28, 27), (19, 18, 34, 35), (12, 13, 29, 28), (20, 19, 35, 36), (13, 14, 30, 29), (21, 20, 36, 37), (14, 15, 31, 30), (16, 18, 10, 8), (17, 16, 8, 9), (23, 17, 9, 15), (22, 23, 15, 14), (21, 22, 14, 13), (20, 21, 13, 12), (19, 20, 12, 11), (18, 19, 11, 10)])
_uv = me_circle_004.uv_layers.new(name='UVMap')
_uv.uv.foreach_set('vector', [0.0, 0.0, 0.0, 0.0, 0.0, 0.0, 0.0, 0.0, 0.0, 0.0, 0.0, 0.0, 0.0, 0.0, 0.0, 0.0, 0.0, 0.0, 0.0, 0.0, 0.0, 0.0, 0.0, 0.0, 0.0, 0.0, 0.0, 0.0, 0.0, 0.0, 0.0, 0.0, 0.0, 0.0, 0.0, 0.0, 0.0, 0.0, 0.0, 0.0, 0.0, 0.0, 0.0, 0.0, 0.0, 0.0, 0.0, 0.0, 0.0, 0.0, 0.0, 0.0, 0.0, 0.0, 0.0, 0.0, 0.0, 0.0, 0.0, 0.0, 0.0, 0.0, 0.0, 0.0, 0.0, 0.0, 0.0, 0.0, 0.0, 0.0, 0.0, 0.0, 0.0, 0.0, 0.0, 0.0, 0.0, 0.0, 0.0, 0.0, 0.0, 0.0, 0.0, 0.0, 0.0, 0.0, 0.0, 0.0, 0.0, 0.0, 0.0, 0.0, 0.0, 0.0, 0.0, 0.0, 0.0, 0.0, 0.0, 0.0, 0.0, 0.0, 0.0, 0.0, 0.0, 0.0, 0.0, 0.0, 0.0, 0.0, 0.0, 0.0, 0.0, 0.0, 0.0, 0.0, 0.0, 0.0, 0.0, 0.0, 0.0, 0.0, 0.0, 0.0, 0.0, 0.0, 0.0, 0.0, 0.0, 0.0, 0.0, 0.0, 0.0, 0.0, 0.0, 0.0, 0.0, 0.0, 0.0, 0.0, 0.0, 0.0, 0.0, 0.0, 0.0, 0.0, 0.0, 0.0, 0.0, 0.0, 0.0, 0.0, 0.0, 0.0, 0.0, 0.0, 0.0, 0.0, 0.0, 0.0, 0.0, 0.0, 0.0, 0.0, 0.0, 0.0, 0.0, 0.0, 0.0, 0.0, 0.0, 0.0, 0.0, 0.0, 0.0, 0.0, 0.0, 0.0, 0.0, 0.0, 0.0, 0.0, 0.0, 0.0, 0.0, 0.0, 0.0, 0.0, 0.0, 0.0, 0.0, 0.0, 0.0, 0.0, 0.0, 0.0, 0.0, 0.0, 0.0, 0.0, 0.0, 0.0, 0.0, 0.0, 0.0, 0.0, 0.0, 0.0, 0.0, 0.0, 0.0, 0.0, 0.0, 0.0, 0.0, 0.0, 0.0, 0.0, 0.0, 0.0, 0.0, 0.0, 0.0, 0.0, 0.0, 0.0, 0.0, 0.0, 0.0, 0.0, 0.0, 0.0, 0.0, 0.0, 0.0, 0.0, 0.0, 0.0, 0.0, 0.0, 0.0, 0.0, 0.0, 0.0, 0.0, 0.0, 0.0, 0.0, 0.0, 0.0, 0.0, 0.0, 0.0, 0.0, 0.0, 0.0, 0.0, 0.0, 0.0, 0.0, 0.0, 0.0, 0.0, 0.0, 0.0, 0.0, 0.0, 0.0, 0.0, 0.0, 0.0, 0.0, 0.0, 0.0, 0.0, 0.0, 0.0, 0.0, 0.0, 0.0, 0.0, 0.0, 0.0, 0.0, 0.0, 0.0, 0.0, 0.0, 0.0, 0.0, 0.0, 0.0, 0.0, 0.0, 0.0, 0.0, 0.0, 0.0, 0.0, 0.0, 0.0, 0.0, 0.0, 0.0, 0.0, 0.0, 0.0, 0.0, 0.0, 0.0, 0.0, 0.0, 0.0, 0.0, 0.0, 0.0, 0.0, 0.0, 0.0, 0.0, 0.0, 0.0, 0.0, 0.0, 0.0, 0.0, 0.0, 0.0, 0.0, 0.0, 0.0, 0.0, 0.0, 0.0, 0.0, 0.0])
me_circle_004.update()
me_circle_005 = bpy.data.meshes.new('Circle.005')
me_circle_005.from_pydata([(0.0, 1.0, 0.0), (-0.7071, 0.7071, 0.0), (-1.0, 0.0, 0.0), (-0.7071, -0.7071, 0.0), (0.0, -1.0, 0.0), (0.7071, -0.7071, 0.0), (1.0, 0.0, 0.0), (0.7071, 0.7071, 0.0), (-0.7071, 0.7071, 0.8461), (0.0, 1.0, 0.8461), (-1.0, 0.0, 0.8461), (-0.7071, -0.7071, 0.8461), (0.0, -1.0, 0.8461), (0.7071, -0.7071, 0.8461), (1.0, 0.0, 0.8461), (0.7071, 0.7071, 0.8461), (-0.7071, 0.7071, 1.561), (1.506e-08, 1.0, 1.561), (-1.0, 0.0, 1.561), (-0.7071, -0.7071, 1.561), (1.506e-08, -1.0, 1.561), (0.7071, -0.7071, 1.561), (1.0, 0.0, 1.561), (0.7071, 0.7071, 1.561), (-0.7071, 0.7071, 2.256), (3.962e-10, 1.0, 2.256), (-1.0, 0.0, 2.256), (-0.7071, -0.7071, 2.256), (3.962e-10, -1.0, 2.256), (0.7071, -0.7071, 2.256), (1.0, 0.0, 2.256), (0.7071, 0.7071, 2.256), (-0.5411, 0.5411, 2.714), (8.882e-09, 0.7653, 2.714), (-0.7653, -1.2e-09, 2.714), (-0.5411, -0.5411, 2.714), (8.882e-09, -0.7653, 2.714), (0.5411, -0.5411, 2.714), (0.7653, -1.2e-09, 2.714), (0.5411, 0.5411, 2.714), (-0.1979, 0.1979, 2.983), (5.32e-09, 0.2799, 2.983), (-0.2799, 5.951e-10, 2.983), (-0.1979, -0.1979, 2.983), (5.32e-09, -0.2799, 2.983), (0.1979, -0.1979, 2.983), (0.2799, 5.951e-10, 2.983), (0.1979, 0.1979, 2.983), (-0.7964, 0.7964, 0.8461), (-2.594e-09, 1.126, 0.8461), (-1.126, 0.0, 0.8461), (-0.7964, -0.7964, 0.8461), (-2.594e-09, -1.126, 0.8461), (0.7964, -0.7964, 0.8461), (1.126, 0.0, 0.8461), (0.7964, 0.7964, 0.8461), (-0.7964, 0.7964, 1.561), (1.765e-08, 1.126, 1.561), (-1.126, 0.0, 1.561), (-0.7964, -0.7964, 1.561), (1.765e-08, -1.126, 1.561), (0.7964, -0.7964, 1.561), (1.126, 0.0, 1.561), (0.7964, 0.7964, 1.561), (-0.1979, 0.1979, 3.093), (-4.085e-09, 0.2799, 3.093), (-0.2799, 5.951e-10, 3.093), (-0.1979, -0.1979, 3.093), (-4.085e-09, -0.2799, 3.093), (0.1979, -0.1979, 3.093), (0.2799, 5.951e-10, 3.093), (0.1979, 0.1979, 3.093), (-0.1979, 0.1979, 3.516), (-4.085e-09, 0.2799, 3.516), (-0.2799, 5.951e-10, 3.516), (-0.1979, -0.1979, 3.516), (-4.085e-09, -0.2799, 3.516), (0.1979, -0.1979, 3.516), (0.2799, 5.951e-10, 3.516), (0.1979, 0.1979, 3.516), (-0.2479, 0.2479, 3.093), (-2.633e-09, 0.3506, 3.093), (-0.3506, 5.951e-10, 3.093), (-0.2479, -0.2479, 3.093), (-2.633e-09, -0.3506, 3.093), (0.2479, -0.2479, 3.093), (0.3506, 5.951e-10, 3.093), (0.2479, 0.2479, 3.093), (-0.2479, 0.2479, 3.516), (-2.633e-09, 0.3506, 3.516), (-0.3506, 5.951e-10, 3.516), (-0.2479, -0.2479, 3.516), (-2.633e-09, -0.3506, 3.516), (0.2479, -0.2479, 3.516), (0.3506, 5.951e-10, 3.516), (0.2479, 0.2479, 3.516)], [], [(1, 0, 7, 6, 5, 4, 3, 2), (16, 17, 57, 56), (7, 0, 9, 15), (5, 6, 14, 13), (3, 4, 12, 11), (1, 2, 10, 8), (6, 7, 15, 14), (4, 5, 13, 12), (2, 3, 11, 10), (0, 1, 8, 9), (21, 22, 30, 29), (8, 10, 50, 48), (17, 23, 63, 57), (9, 8, 48, 49), (23, 22, 62, 63), (15, 9, 49, 55), (22, 21, 61, 62), (14, 15, 55, 54), (25, 24, 32, 33), (19, 20, 28, 27), (16, 18, 26, 24), (22, 23, 31, 30), (20, 21, 29, 28), (18, 19, 27, 26), (17, 16, 24, 25), (23, 17, 25, 31), (38, 39, 47, 46), (31, 25, 33, 39), (29, 30, 38, 37), (27, 28, 36, 35), (24, 26, 34, 32), (30, 31, 39, 38), (28, 29, 37, 36), (26, 27, 35, 34), (47, 41, 65, 71), (36, 37, 45, 44), (34, 35, 43, 42), (33, 32, 40, 41), (39, 33, 41, 47), (37, 38, 46, 45), (35, 36, 44, 43), (32, 34, 42, 40), (54, 55, 63, 62), (52, 53, 61, 60), (50, 51, 59, 58), (49, 48, 56, 57), (55, 49, 57, 63), (53, 54, 62, 61), (51, 52, 60, 59), (48, 50, 58, 56), (10, 11, 51, 50), (18, 16, 56, 58), (11, 12, 52, 51), (19, 18, 58, 59), (12, 13, 53, 52), (20, 19, 59, 60), (13, 14, 54, 53), (21, 20, 60, 61), (73, 79, 95, 89), (45, 46, 70, 69), (43, 44, 68, 67), (40, 42, 66, 64), (46, 47, 71, 70), (44, 45, 69, 68), (42, 43, 67, 66), (41, 40, 64, 65), (72, 74, 75, 76, 77, 78, 79, 73), (65, 64, 80, 81), (79, 78, 94, 95), (71, 65, 81, 87), (78, 77, 93, 94), (70, 71, 87, 86), (77, 76, 92, 93), (69, 70, 86, 85), (85, 86, 94, 93), (83, 84, 92, 91), (80, 82, 90, 88), (86, 87, 95, 94), (84, 85, 93, 92), (82, 83, 91, 90), (81, 80, 88, 89), (87, 81, 89, 95), (64, 66, 82, 80), (72, 73, 89, 88), (66, 67, 83, 82), (74, 72, 88, 90), (67, 68, 84, 83), (75, 74, 90, 91), (68, 69, 85, 84), (76, 75, 91, 92)])
_uv = me_circle_005.uv_layers.new(name='UVMap')
_uv.uv.foreach_set('vector', [0.0, 0.0, 0.0, 0.0, 0.0, 0.0, 0.0, 0.0, 0.0, 0.0, 0.0, 0.0, 0.0, 0.0, 0.0, 0.0, 0.0, 0.0, 0.0, 0.0, 0.0, 0.0, 0.0, 0.0, 0.0, 0.0, 0.0, 0.0, 0.0, 0.0, 0.0, 0.0, 0.0, 0.0, 0.0, 0.0, 0.0, 0.0, 0.0, 0.0, 0.0, 0.0, 0.0, 0.0, 0.0, 0.0, 0.0, 0.0, 0.0, 0.0, 0.0, 0.0, 0.0, 0.0, 0.0, 0.0, 0.0, 0.0, 0.0, 0.0, 0.0, 0.0, 0.0, 0.0, 0.0, 0.0, 0.0, 0.0, 0.0, 0.0, 0.0, 0.0, 0.0, 0.0, 0.0, 0.0, 0.0, 0.0, 0.0, 0.0, 0.0, 0.0, 0.0, 0.0, 0.0, 0.0, 0.0, 0.0, 0.0, 0.0, 0.0, 0.0, 0.0, 0.0, 0.0, 0.0, 0.0, 0.0, 0.0, 0.0, 0.0, 0.0, 0.0, 0.0, 0.0, 0.0, 0.0, 0.0, 0.0, 0.0, 0.0, 0.0, 0.0, 0.0, 0.0, 0.0, 0.0, 0.0, 0.0, 0.0, 0.0, 0.0, 0.0, 0.0, 0.0, 0.0, 0.0, 0.0, 0.0, 0.0, 0.0, 0.0, 0.0, 0.0, 0.0, 0.0, 0.0, 0.0, 0.0, 0.0, 0.0, 0.0, 0.0, 0.0, 0.0, 0.0, 0.0, 0.0, 0.0, 0.0, 0.0, 0.0, 0.0, 0.0, 0.0, 0.0, 0.0, 0.0, 0.0, 0.0, 0.0, 0.0, 0.0, 0.0, 0.0, 0.0, 0.0, 0.0, 0.0, 0.0, 0.0, 0.0, 0.0, 0.0, 0.0, 0.0, 0.0, 0.0, 0.0, 0.0, 0.0, 0.0, 0.0, 0.0, 0.0, 0.0, 0.0, 0.0, 0.0, 0.0, 0.0, 0.0, 0.0, 0.0, 0.0, 0.0, 0.0, 0.0, 0.0, 0.0, 0.0, 0.0, 0.0, 0.0, 0.0, 0.0, 0.0, 0.0, 0.0, 0.0, 0.0, 0.0, 0.0, 0.0, 0.0, 0.0, 0.0, 0.0, 0.0, 0.0, 0.0, 0.0, 0.0, 0.0, 0.0, 0.0, 0.0, 0.0, 0.0, 0.0, 0.0, 0.0, 0.0, 0.0, 0.0, 0.0, 0.0, 0.0, 0.0, 0.0, 0.0, 0.0, 0.0, 0.0, 0.0, 0.0, 0.0, 0.0, 0.0, 0.0, 0.0, 0.0, 0.0, 0.0, 0.0, 0.0, 0.0, 0.0, 0.0, 0.0, 0.0, 0.0, 0.0, 0.0, 0.0, 0.0, 0.0, 0.0, 0.0, 0.0, 0.0, 0.0, 0.0, 0.0, 0.0, 0.0, 0.0, 0.0, 0.0, 0.0, 0.0, 0.0, 0.0, 0.0, 0.0, 0.0, 0.0, 0.0, 0.0, 0.0, 0.0, 0.0, 0.0, 0.0, 0.0, 0.0, 0.0, 0.0, 0.0, 0.0, 0.0, 0.0, 0.0, 0.0, 0.0, 0.0, 0.0, 0.0, 0.0, 0.0, 0.0, 0.0, 0.0, 0.0, 0.0, 0.0, 0.0, 0.0, 0.0, 0.0, 0.0, 0.0, 0.0, 0.0, 0.0, 0.0, 0.0, 0.0, 0.0, 0.0, 0.0, 0.0, 0.0, 0.0, 0.0, 0.0, 0.0, 0.0, 0.0, 0.0, 0.0, 0.0, 0.0, 0.0, 0.0, 0.0, 0.0, 0.0, 0.0, 0.0, 0.0, 0.0, 0.0, 0.0, 0.0, 0.0, 0.0, 0.0, 0.0, 0.0, 0.0, 0.0, 0.0, 0.0, 0.0, 0.0, 0.0, 0.0, 0.0, 0.0, 0.0, 0.0, 0.0, 0.0, 0.0, 0.0, 0.0, 0.0, 0.0, 0.0, 0.0, 0.0, 0.0, 0.0, 0.0, 0.0, 0.0, 0.0, 0.0, 0.0, 0.0, 0.0, 0.0, 0.0, 0.0, 0.0, 0.0, 0.0, 0.0, 0.0, 0.0, 0.0, 0.0, 0.0, 0.0, 0.0, 0.0, 0.0, 0.0, 0.0, 0.0, 0.0, 0.0, 0.0, 0.0, 0.0, 0.0, 0.0, 0.0, 0.0, 0.0, 0.0, 0.0, 0.0, 0.0, 0.0, 0.0, 0.0, 0.0, 0.0, 0.0, 0.0, 0.0, 0.0, 0.0, 0.0, 0.0, 0.0, 0.0, 0.0, 0.0, 0.0, 0.0, 0.0, 0.0, 0.0, 0.0, 0.0, 0.0, 0.0, 0.0, 0.0, 0.0, 0.0, 0.0, 0.0, 0.0, 0.0, 0.0, 0.0, 0.0, 0.0, 0.0, 0.0, 0.0, 0.0, 0.0, 0.0, 0.0, 0.0, 0.0, 0.0, 0.0, 0.0, 0.0, 0.0, 0.0, 0.0, 0.0, 0.0, 0.0, 0.0, 0.0, 0.0, 0.0, 0.0, 0.0, 0.0, 0.0, 0.0, 0.0, 0.0, 0.0, 0.0, 0.0, 0.0, 0.0, 0.0, 0.0, 0.0, 0.0, 0.0, 0.0, 0.0, 0.0, 0.0, 0.0, 0.0, 0.0, 0.0, 0.0, 0.0, 0.0, 0.0, 0.0, 0.0, 0.0, 0.0, 0.0, 0.0, 0.0, 0.0, 0.0, 0.0, 0.0, 0.0, 0.0, 0.0, 0.0, 0.0, 0.0, 0.0, 0.0, 0.0, 0.0, 0.0, 0.0, 0.0, 0.0, 0.0, 0.0, 0.0, 0.0, 0.0, 0.0, 0.0, 0.0, 0.0, 0.0, 0.0, 0.0, 0.0, 0.0, 0.0, 0.0, 0.0, 0.0, 0.0, 0.0, 0.0, 0.0, 0.0, 0.0, 0.0, 0.0, 0.0, 0.0, 0.0, 0.0, 0.0, 0.0, 0.0, 0.0, 0.0, 0.0, 0.0, 0.0, 0.0, 0.0, 0.0, 0.0, 0.0, 0.0, 0.0, 0.0, 0.0, 0.0, 0.0, 0.0, 0.0, 0.0, 0.0, 0.0, 0.0, 0.0, 0.0, 0.0, 0.0, 0.0, 0.0, 0.0, 0.0, 0.0, 0.0, 0.0, 0.0, 0.0, 0.0, 0.0, 0.0, 0.0, 0.0, 0.0, 0.0, 0.0, 0.0, 0.0, 0.0, 0.0, 0.0, 0.0, 0.0, 0.0, 0.0, 0.0, 0.0, 0.0, 0.0, 0.0, 0.0, 0.0, 0.0, 0.0, 0.0, 0.0, 0.0, 0.0, 0.0, 0.0, 0.0, 0.0, 0.0, 0.0, 0.0, 0.0, 0.0, 0.0, 0.0, 0.0, 0.0, 0.0, 0.0, 0.0, 0.0, 0.0, 0.0, 0.0, 0.0, 0.0, 0.0, 0.0, 0.0, 0.0, 0.0, 0.0, 0.0, 0.0, 0.0, 0.0, 0.0, 0.0, 0.0, 0.0, 0.0, 0.0, 0.0, 0.0, 0.0, 0.0, 0.0, 0.0, 0.0, 0.0, 0.0, 0.0, 0.0, 0.0, 0.0, 0.0, 0.0, 0.0, 0.0, 0.0, 0.0, 0.0, 0.0, 0.0, 0.0, 0.0, 0.0, 0.0, 0.0, 0.0, 0.0, 0.0, 0.0, 0.0, 0.0, 0.0, 0.0, 0.0, 0.0, 0.0, 0.0, 0.0, 0.0, 0.0, 0.0, 0.0, 0.0, 0.0, 0.0, 0.0, 0.0, 0.0, 0.0, 0.0, 0.0, 0.0, 0.0, 0.0, 0.0, 0.0, 0.0, 0.0, 0.0])
me_circle_005.update()
me_circle_006 = bpy.data.meshes.new('Circle.006')
me_circle_006.from_pydata([(0.0, 1.0, 0.0), (-0.7818, 0.6235, 0.0), (-0.9749, -0.2225, 0.0), (-0.4339, -0.901, 0.0), (0.4339, -0.901, 0.0), (0.9749, -0.2225, 0.0), (0.7818, 0.6235, 0.0), (-0.7818, 0.6235, 0.355), (0.0, 1.0, 0.355), (-0.9749, -0.2225, 0.355), (-0.4339, -0.901, 0.355), (0.4339, -0.901, 0.355), (0.9749, -0.2225, 0.355), (0.7818, 0.6235, 0.355), (0.0, 0.667, 0.0), (-0.5215, 0.4159, 0.0), (-0.6503, -0.1484, 0.0), (-0.2894, -0.601, 0.0), (0.2894, -0.601, 0.0), (0.6503, -0.1484, 0.0), (0.5215, 0.4159, 0.0), (-0.5136, 0.4096, 0.08298), (0.0, 0.6569, 0.08298), (-0.6405, -0.1462, 0.08298), (-0.285, -0.5919, 0.08298), (0.285, -0.5919, 0.08298), (0.6405, -0.1462, 0.08298), (0.5136, 0.4096, 0.08298)], [], [(7, 9, 10, 11, 12, 13, 8), (4, 5, 12, 11), (2, 3, 10, 9), (0, 1, 7, 8), (5, 6, 13, 12), (3, 4, 11, 10), (1, 2, 9, 7), (6, 0, 8, 13), (21, 22, 27, 26, 25, 24, 23), (18, 25, 26, 19), (16, 23, 24, 17), (14, 22, 21, 15), (19, 26, 27, 20), (17, 24, 25, 18), (15, 21, 23, 16), (20, 27, 22, 14), (1, 0, 14, 15), (2, 1, 15, 16), (3, 2, 16, 17), (4, 3, 17, 18), (5, 4, 18, 19), (6, 5, 19, 20), (0, 6, 20, 14)])
_uv = me_circle_006.uv_layers.new(name='UVMap')
_uv.uv.foreach_set('vector', [0.0, 0.0, 0.0, 0.0, 0.0, 0.0, 0.0, 0.0, 0.0, 0.0, 0.0, 0.0, 0.0, 0.0, 0.0, 0.0, 0.0, 0.0, 0.0, 0.0, 0.0, 0.0, 0.0, 0.0, 0.0, 0.0, 0.0, 0.0, 0.0, 0.0, 0.0, 0.0, 0.0, 0.0, 0.0, 0.0, 0.0, 0.0, 0.0, 0.0, 0.0, 0.0, 0.0, 0.0, 0.0, 0.0, 0.0, 0.0, 0.0, 0.0, 0.0, 0.0, 0.0, 0.0, 0.0, 0.0, 0.0, 0.0, 0.0, 0.0, 0.0, 0.0, 0.0, 0.0, 0.0, 0.0, 0.0, 0.0, 0.0, 0.0, 0.0, 0.0, 0.0, 0.0, 0.0, 0.0, 0.0, 0.0, 0.0, 0.0, 0.0, 0.0, 0.0, 0.0, 0.0, 0.0, 0.0, 0.0, 0.0, 0.0, 0.0, 0.0, 0.0, 0.0, 0.0, 0.0, 0.0, 0.0, 0.0, 0.0, 0.0, 0.0, 0.0, 0.0, 0.0, 0.0, 0.0, 0.0, 0.0, 0.0, 0.0, 0.0, 0.0, 0.0, 0.0, 0.0, 0.0, 0.0, 0.0, 0.0, 0.0, 0.0, 0.0, 0.0, 0.0, 0.0, 0.0, 0.0, 0.0, 0.0, 0.0, 0.0, 0.0, 0.0, 0.0, 0.0, 0.0, 0.0, 0.0, 0.0, 0.0, 0.0, 0.0, 0.0, 0.0, 0.0, 0.0, 0.0, 0.0, 0.0, 0.0, 0.0, 0.0, 0.0, 0.0, 0.0, 0.0, 0.0, 0.0, 0.0, 0.0, 0.0, 0.0, 0.0, 0.0, 0.0, 0.0, 0.0, 0.0, 0.0, 0.0, 0.0, 0.0, 0.0, 0.0, 0.0, 0.0, 0.0, 0.0, 0.0, 0.0, 0.0, 0.0, 0.0, 0.0, 0.0, 0.0, 0.0, 0.0, 0.0, 0.0, 0.0, 0.0, 0.0, 0.0, 0.0])
me_circle_006.update()

# ---- objects
ob_bottle_1 = bpy.data.objects.new('bottle 1', me_circle)
ob_bottle_2 = bpy.data.objects.new('bottle 2', me_circle_001)
ob_bowl = bpy.data.objects.new('bowl', me_circle_002)
ob_cup = bpy.data.objects.new('cup', me_circle_003)
ob_plate = bpy.data.objects.new('plate', me_circle_004)
ob_gallon = bpy.data.objects.new('gallon', me_circle_005)
ob_lid = bpy.data.objects.new('lid', me_circle_006)

# ---- transforms, parenting, visibility, modifiers, constraints
ob_bottle_1.location = (-20.89, 8.662e-09, 3.17)
ob_bottle_2.location = (-15.89, 7.704e-11, 2.659)
ob_bottle_2.scale = (1.218, 1.218, 0.7529)
ob_bowl.location = (-10.89, 4.087e-09, 1.173)
ob_cup.location = (-5.89, 0.0, 0.0)
ob_cup.scale = (1.081, 1.081, 1.234)
ob_plate.location = (2.61, 0.0, 0.0)
ob_plate.scale = (0.747, 0.747, 0.747)
ob_gallon.location = (15.11, 0.0, 0.0)
ob_gallon.scale = (4.845, 4.845, 3.865)
ob_lid.location = (25.11, 0.0, 0.0)
ob_lid.scale = (3.335, 3.335, 3.335)

# ---- collection membership
col_collection.objects.link(ob_bottle_1)
col_collection.objects.link(ob_bottle_2)
col_collection.objects.link(ob_bowl)
col_collection.objects.link(ob_cup)
col_collection.objects.link(ob_plate)
col_collection.objects.link(ob_gallon)
col_collection.objects.link(ob_lid)

# ---- scene / render settings (as saved in the file)
scene.frame_start = 1; scene.frame_end = 250; scene.frame_set(1)
scene.render.engine = 'BLENDER_EEVEE_NEXT'
scene.cycles.sampling_pattern = 'TABULATED_SOBOL'
scene.view_settings.view_transform = 'Filmic'
bpy.context.view_layer.update()

# ---- added for rendering (the .blend has no active camera and no usable light): camera, sun
cam_auto = bpy.data.cameras.new('AutoCamera')
cam_auto.lens = 50.0
cam_auto.sensor_width = 36.0
cam_auto.clip_end = 1000.0
ob_auto_camera = bpy.data.objects.new('AutoCamera', cam_auto)
scene.collection.objects.link(ob_auto_camera)
ob_auto_camera.location = (52.5442, -59.3259, 46.344)
ob_auto_camera.rotation_euler = (1.09748, -7.21219e-08, 0.694738)
scene.camera = ob_auto_camera
light_auto_sun = bpy.data.lights.new('AutoSun', 'SUN')
light_auto_sun.energy = 3.0
light_auto_sun.angle = 0.0523599
ob_auto_sun = bpy.data.objects.new('AutoSun', light_auto_sun)
scene.collection.objects.link(ob_auto_sun)
ob_auto_sun.rotation_euler = (0.872665, 0.174533, 0.523599)
bpy.context.view_layer.update()
